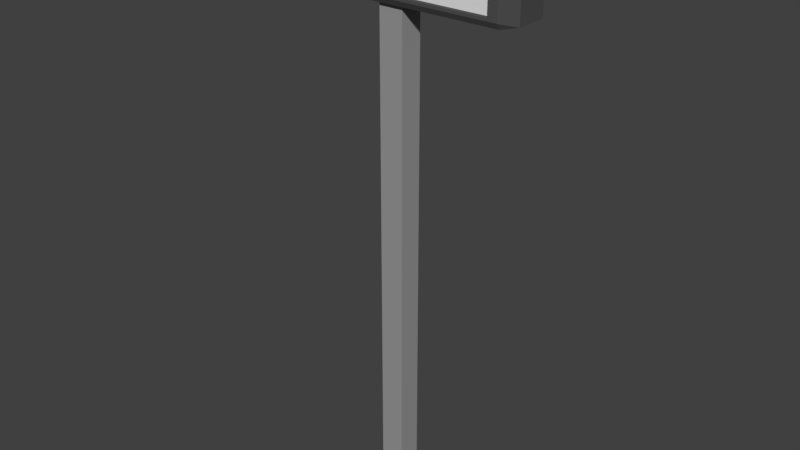# Source: sign1.blend  (saved by Blender 2.78.0; exported with 4.5.12 LTS)
import bpy
from mathutils import Matrix  # noqa: F401  (used for matrix-valued properties, if any)

bpy.ops.wm.read_factory_settings(use_empty=True)
scene = bpy.context.scene
scene.name = 'Scene'

# ---- collections
col_collection_1 = bpy.data.collections.new('Collection 1'); scene.collection.children.link(col_collection_1)

# ---- materials (node trees are filled in below, after node groups)
mat_material_002 = bpy.data.materials.new('Material.002')
mat_material_002.alpha_threshold = 0.0
mat_material_002.use_transparent_shadow = False
mat_material_002.diffuse_color = (0.08353, 0.08353, 0.08353, 1.0)
mat_material_002.roughness = 0.5
mat_material = bpy.data.materials.new('Material')
mat_material.alpha_threshold = 0.0
mat_material.use_transparent_shadow = False
mat_material.roughness = 0.5
mat_material.line_color = (0.0, 0.0, 0.0, 1.0)
mat_material_003 = bpy.data.materials.new('Material.003')
mat_material_003.alpha_threshold = 0.0
mat_material_003.use_transparent_shadow = False
mat_material_003.diffuse_color = (0.3185, 0.3185, 0.3185, 1.0)
mat_material_003.roughness = 0.5

# ---- material node trees

# ---- world
world_world = bpy.data.worlds.new('World'); scene.world = world_world
world_world.color = (0.05088, 0.05088, 0.05088)
world_world.use_sun_shadow = False
world_world.sun_shadow_jitter_overblur = 0.0
world_world.cycles.sampling_method = 'MANUAL'

# ---- meshes
me_cube = bpy.data.meshes.new('Cube')
me_cube.from_pydata([(-0.8563, -0.8563, -1.0), (-0.7834, -1.0, -0.7834), (-1.0, -0.8563, -0.8563), (-0.7834, -1.0, 0.7834), (-0.8563, -0.8563, 1.0), (-1.0, -0.8563, 0.8563), (-0.8563, 0.8563, -1.0), (-1.0, 0.8563, -0.8563), (-0.7834, 1.0, -0.7834), (-0.8563, 0.8563, 1.0), (-0.7834, 1.0, 0.7834), (-1.0, 0.8563, 0.8563), (0.8563, -0.8563, -1.0), (1.0, -0.8563, -0.8563), (0.7834, -1.0, -0.7834), (0.8563, -0.8563, 1.0), (0.7834, -1.0, 0.7834), (1.0, -0.8563, 0.8563), (0.8563, 0.8563, -1.0), (0.7834, 1.0, -0.7834), (1.0, 0.8563, -0.8563), (0.8563, 0.8563, 1.0), (1.0, 0.8563, 0.8563), (0.7834, 1.0, 0.7834), (0.09355, 0.6535, -1.0), (-0.09355, 0.6535, -1.0), (-0.09355, -0.6535, -1.0), (0.09355, -0.6535, -1.0), (0.1181, 0.8563, -1.0), (-0.1181, 0.8563, -1.0), (-0.1181, -0.8563, -1.0), (0.1181, -0.8563, -1.0), (0.09355, 0.6535, -14.26), (-0.09355, 0.6535, -14.26), (-0.09355, -0.6535, -14.26), (0.09355, -0.6535, -14.26), (-0.8563, -1.0, -0.8563), (-0.8563, -1.0, 0.8563), (-0.8563, 1.0, 0.8563), (-0.8563, 1.0, -0.8563), (0.8563, 1.0, -0.8563), (0.8563, 1.0, 0.8563), (0.8563, -1.0, 0.8563), (0.8563, -1.0, -0.8563), (0.7834, -0.7486, -0.7834), (0.7834, -0.7486, 0.7834), (-0.7834, -0.7486, 0.7834), (-0.7834, -0.7486, -0.7834), (-0.7834, 0.7486, -0.7834), (-0.7834, 0.7486, 0.7834), (0.7834, 0.7486, 0.7834), (0.7834, 0.7486, -0.7834)], [], [(20, 22, 17, 13), (21, 9, 4, 15), (2, 5, 11, 7), (0, 36, 2), (37, 4, 5), (6, 7, 39), (9, 38, 11), (12, 13, 43), (15, 42, 17), (18, 40, 20), (21, 22, 41), (6, 0, 2, 7), (36, 37, 5, 2), (4, 9, 11, 5), (38, 39, 7, 11), (18, 28, 29, 6, 39, 40), (9, 21, 41, 38), (22, 20, 40, 41), (12, 18, 20, 13), (21, 15, 17, 22), (42, 43, 13, 17), (0, 30, 31, 12, 43, 36), (15, 4, 37, 42), (28, 18, 12, 31), (6, 29, 30, 0), (26, 25, 33, 34), (24, 25, 29, 28), (26, 27, 31, 30), (25, 26, 30, 29), (27, 24, 28, 31), (33, 32, 35, 34), (25, 24, 32, 33), (24, 27, 35, 32), (27, 26, 34, 35), (1, 3, 37, 36), (10, 8, 39, 38), (8, 19, 40, 39), (23, 10, 38, 41), (19, 23, 41, 40), (16, 14, 43, 42), (14, 1, 36, 43), (3, 16, 42, 37), (44, 45, 46, 47), (16, 45, 44, 14), (3, 46, 45, 16), (1, 47, 46, 3), (14, 44, 47, 1), (48, 49, 50, 51), (10, 49, 48, 8), (23, 50, 49, 10), (19, 51, 50, 23), (8, 48, 51, 19)])
me_cube.polygons.foreach_set('material_index', [0, 0, 0, 0, 0, 0, 0, 0, 0, 0, 0, 0, 0, 0, 0, 0, 0, 0, 0, 0, 0, 0, 0, 0, 0, 2, 0, 0, 0, 0, 2, 2, 2, 2, 0, 0, 0, 0, 0, 0, 0, 0, 1, 0, 0, 0, 0, 1, 0, 0, 0, 0])
me_cube.materials.append(mat_material_002)
me_cube.materials.append(mat_material)
me_cube.materials.append(mat_material_003)
me_cube.use_remesh_preserve_volume = False
me_cube.use_remesh_preserve_attributes = False
me_cube.use_mirror_vertex_groups = False
me_cube.update()

# ---- objects
ob_cube = bpy.data.objects.new('Cube', me_cube)

# ---- transforms, parenting, visibility, modifiers, constraints
ob_cube.location = (0.0, 0.0, 0.0)
ob_cube.scale = (0.4638, -0.06551, 0.1328)
ob_cube.lineart.crease_threshold = 0.0

# ---- collection membership
col_collection_1.objects.link(ob_cube)

# ---- scene / render settings (as saved in the file)
scene.frame_start = 1; scene.frame_end = 250; scene.frame_set(1)
scene.render.engine = 'BLENDER_EEVEE_NEXT'
scene.render.resolution_percentage = 50
scene.render.dither_intensity = 0.0
scene.cycles.use_denoising = False
scene.cycles.samples = 128
scene.cycles.sampling_pattern = 'TABULATED_SOBOL'
scene.cycles.light_sampling_threshold = 0.0
scene.cycles.use_adaptive_sampling = False
scene.cycles.use_light_tree = False
scene.cycles.blur_glossy = 0.0
scene.cycles.sample_clamp_indirect = 0.0
scene.view_settings.view_transform = 'Standard'
bpy.context.view_layer.update()

# ---- added for rendering (the .blend has no active camera and no usable light): camera, sun
cam_auto = bpy.data.cameras.new('AutoCamera')
cam_auto.lens = 50.0
cam_auto.sensor_width = 36.0
cam_auto.clip_end = 1000.0
ob_auto_camera = bpy.data.objects.new('AutoCamera', cam_auto)
scene.collection.objects.link(ob_auto_camera)
ob_auto_camera.location = (2.06516, -2.4782, 0.771933)
ob_auto_camera.rotation_euler = (1.09748, -7.21219e-08, 0.694738)
scene.camera = ob_auto_camera
light_auto_sun = bpy.data.lights.new('AutoSun', 'SUN')
light_auto_sun.energy = 3.0
light_auto_sun.angle = 0.0523599
ob_auto_sun = bpy.data.objects.new('AutoSun', light_auto_sun)
scene.collection.objects.link(ob_auto_sun)
ob_auto_sun.rotation_euler = (0.872665, 0.174533, 0.523599)
bpy.context.view_layer.update()
